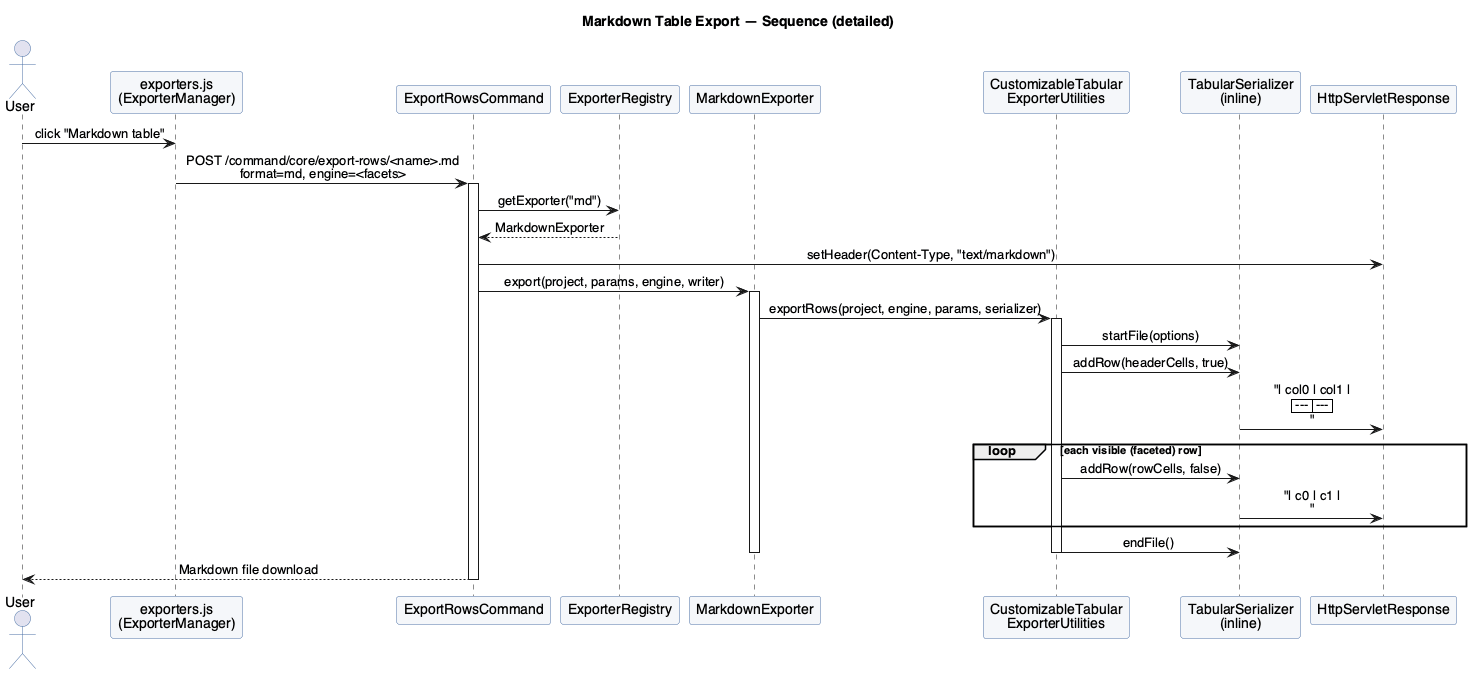

The diagram above was rendered by PlantUML. Its source (embedded in the PNG):
@startuml sequence-detailed
title Markdown Table Export — Sequence (detailed)
skinparam shadowing false
skinparam defaultFontName Helvetica
skinparam sequenceMessageAlign center
skinparam ParticipantBackgroundColor #F5F7FA
skinparam ParticipantBorderColor #4A6FA5
skinparam ActorBorderColor #4A6FA5

actor User
participant "exporters.js\n(ExporterManager)" as UI
participant "ExportRowsCommand" as Cmd
participant "ExporterRegistry" as Reg
participant "MarkdownExporter" as Exp
participant "CustomizableTabular\nExporterUtilities" as Util
participant "TabularSerializer\n(inline)" as Ser
participant "HttpServletResponse" as Resp

User -> UI : click "Markdown table"
UI -> Cmd : POST /command/core/export-rows/<name>.md\nformat=md, engine=<facets>
activate Cmd
Cmd -> Reg : getExporter("md")
Reg --> Cmd : MarkdownExporter
Cmd -> Resp : setHeader(Content-Type, "text/markdown")
Cmd -> Exp : export(project, params, engine, writer)
activate Exp
Exp -> Util : exportRows(project, engine, params, serializer)
activate Util
Util -> Ser : startFile(options)
Util -> Ser : addRow(headerCells, true)
Ser -> Resp : "| col0 | col1 |\n| --- | --- |\n"
loop each visible (faceted) row
  Util -> Ser : addRow(rowCells, false)
  Ser -> Resp : "| c0 | c1 |\n"
end
Util -> Ser : endFile()
deactivate Util
deactivate Exp
Cmd --> User : Markdown file download
deactivate Cmd
@enduml